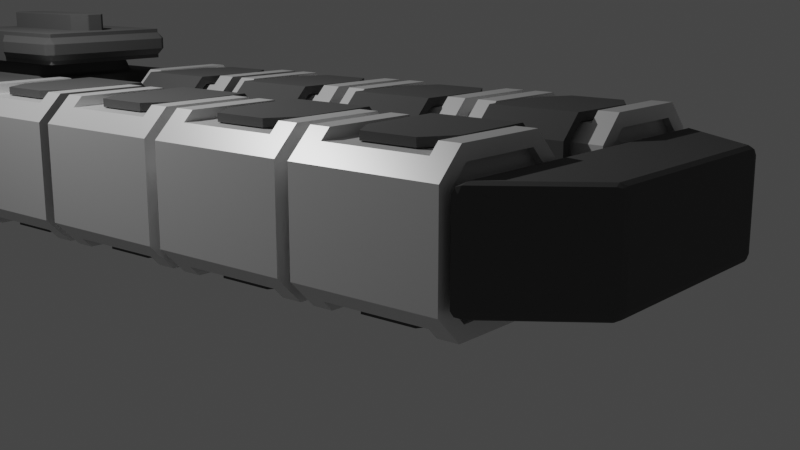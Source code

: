 # Source: freighter01.blend  (saved by Blender 2.90.8; exported with 4.5.12 LTS)
import bpy
from mathutils import Matrix  # noqa: F401  (used for matrix-valued properties, if any)

bpy.ops.wm.read_factory_settings(use_empty=True)
scene = bpy.context.scene
scene.name = 'Scene'

# ---- collections
col_collection = bpy.data.collections.new('Collection'); scene.collection.children.link(col_collection)
col_collection_2 = bpy.data.collections.new('Collection 2'); scene.collection.children.link(col_collection_2)

# ---- materials (node trees are filled in below, after node groups)
mat_containermaterial = bpy.data.materials.new('ContainerMaterial')
mat_containermaterial.alpha_threshold = 0.0
mat_containermaterial.line_color = (0.0, 0.0, 0.0, 1.0)
mat_hullmaterial = bpy.data.materials.new('HullMaterial')

# ---- material node trees
mat_containermaterial.use_nodes = True; mat_containermaterial.node_tree.nodes.clear()
_N = mat_containermaterial.node_tree.nodes; _L = mat_containermaterial.node_tree.links
n0 = _N.new('ShaderNodeOutputMaterial'); n0.name = 'Material Output'; n0.location = (300, 300)
n1 = _N.new('ShaderNodeBsdfPrincipled'); n1.name = 'Principled BSDF'; n1.location = (10, 300)
n1.distribution = 'GGX'
n1.subsurface_method = 'BURLEY'
n1.inputs[1].default_value = 0.2909
n1.inputs[2].default_value = 0.4
n1.inputs[3].default_value = 1.45
n1.inputs[27].default_value = (0.0, 0.0, 0.0, 1.0)
n1.inputs[28].default_value = 1.0
_L.new(n1.outputs[0], n0.inputs[0])
n0.is_active_output = True
mat_hullmaterial.use_nodes = True; mat_hullmaterial.node_tree.nodes.clear()
_N = mat_hullmaterial.node_tree.nodes; _L = mat_hullmaterial.node_tree.links
n0 = _N.new('ShaderNodeBsdfPrincipled'); n0.name = 'Principled BSDF'; n0.location = (10, 300)
n0.distribution = 'GGX'
n0.subsurface_method = 'BURLEY'
n0.inputs[0].default_value = (0.09263, 0.09263, 0.09263, 1.0)
n0.inputs[2].default_value = 1.0
n0.inputs[3].default_value = 1.45
n0.inputs[13].default_value = 0.4636
n0.inputs[27].default_value = (0.0, 0.0, 0.0, 1.0)
n0.inputs[28].default_value = 1.0
n1 = _N.new('ShaderNodeOutputMaterial'); n1.name = 'Material Output'; n1.location = (300, 300)
_L.new(n0.outputs[0], n1.inputs[0])
n1.is_active_output = True

# ---- world
world_world = bpy.data.worlds.new('World'); scene.world = world_world
world_world.use_nodes = True; world_world.node_tree.nodes.clear()
_N = world_world.node_tree.nodes; _L = world_world.node_tree.links
n0 = _N.new('ShaderNodeOutputWorld'); n0.name = 'World Output'; n0.location = (300, 300)
n1 = _N.new('ShaderNodeBackground'); n1.name = 'Background'; n1.location = (10, 300)
n1.inputs[0].default_value = (0.05088, 0.05088, 0.05088, 1.0)
_L.new(n1.outputs[0], n0.inputs[0])
n0.is_active_output = True
world_world.color = (0.05088, 0.05088, 0.05088)
world_world.use_sun_shadow = False
world_world.sun_shadow_jitter_overblur = 0.0

# ---- cameras
cam_camera = bpy.data.cameras.new('Camera')
cam_camera.clip_end = 100.0
cam_camera.ortho_scale = 7.314

# ---- lights
light_light = bpy.data.lights.new('Light', 'POINT')
light_light.transmission_factor = 0.0
light_light.energy = 1000.0
light_light.shadow_soft_size = 0.1
light_light.shadow_maximum_resolution = 0.006
light_light.use_absolute_resolution = True

# ---- meshes
me_cube = bpy.data.meshes.new('Cube')
me_cube.from_pydata([(0.5769, 1.0, 0.8131), (0.8131, 1.0, 0.5769), (0.8131, 1.0, -0.5769), (0.5769, 1.0, -0.8131), (0.8131, -1.0, 0.5769), (0.5769, -1.0, 0.8131), (0.5769, -1.0, -0.8131), (0.8131, -1.0, -0.5769), (-0.8131, 1.0, 0.5769), (-0.5769, 1.0, 0.8131), (-0.5769, 1.0, -0.8131), (-0.8131, 1.0, -0.5769), (-0.5769, -1.0, 0.8131), (-0.8131, -1.0, 0.5769), (-0.8131, -1.0, -0.5769), (-0.5769, -1.0, -0.8131), (-1.0, 1.0, -0.6543), (-0.6543, 1.0, -1.0), (-0.6543, -1.0, -1.0), (-1.0, -1.0, -0.6543), (1.0, 1.0, 0.6543), (0.6543, 1.0, 1.0), (0.6543, -1.0, 1.0), (1.0, -1.0, 0.6543), (-1.0, -1.0, 0.6543), (-0.6543, -1.0, 1.0), (-0.6543, 1.0, 1.0), (-1.0, 1.0, 0.6543), (1.0, -1.0, -0.6543), (0.6543, -1.0, -1.0), (0.6543, 1.0, -1.0), (1.0, 1.0, -0.6543), (-0.8131, 0.9, -0.5769), (-0.5769, 0.9, -0.8131), (-0.5769, -0.9, -0.8131), (-0.8131, -0.9, -0.5769), (0.8131, 0.9, 0.5769), (0.5769, 0.9, 0.8131), (0.5769, -0.9, 0.8131), (0.8131, -0.9, 0.5769), (-0.8131, -0.9, 0.5769), (-0.5769, -0.9, 0.8131), (-0.5769, 0.9, 0.8131), (-0.8131, 0.9, 0.5769), (0.8131, -0.9, -0.5769), (0.5769, -0.9, -0.8131), (0.5769, 0.9, -0.8131), (0.8131, 0.9, -0.5769)], [], [(17, 30, 29, 18), (19, 24, 27, 16), (0, 1, 36, 37), (21, 26, 25, 22), (31, 20, 23, 28), (17, 18, 19, 16), (21, 22, 23, 20), (25, 26, 27, 24), (29, 30, 31, 28), (11, 8, 43, 32), (11, 10, 17, 16), (15, 14, 19, 18), (1, 0, 21, 20), (5, 4, 23, 22), (13, 12, 25, 24), (9, 8, 27, 26), (7, 6, 29, 28), (3, 2, 31, 30), (10, 3, 30, 17), (8, 11, 16, 27), (0, 9, 26, 21), (2, 1, 20, 31), (4, 7, 28, 23), (12, 5, 22, 25), (6, 15, 18, 29), (14, 13, 24, 19), (45, 44, 39, 38, 41, 40, 35, 34), (33, 32, 43, 42, 37, 36, 47, 46), (9, 0, 37, 42), (4, 5, 38, 39), (1, 2, 47, 36), (12, 13, 40, 41), (7, 4, 39, 44), (8, 9, 42, 43), (5, 12, 41, 38), (6, 7, 44, 45), (15, 6, 45, 34), (2, 3, 46, 47), (10, 11, 32, 33), (13, 14, 35, 40), (3, 10, 33, 46), (14, 15, 34, 35)])
_uv = me_cube.uv_layers.new(name='UVMap')
_uv.uv.foreach_set('vector', [0.4182, 0.75, 0.5818, 0.75, 0.5818, 1.0, 0.4182, 1.0, 0.4182, 0.5, 0.5818, 0.5, 0.5818, 0.75, 0.4182, 0.75, 0.8516, 0.6971, 0.8221, 0.7266, 0.8221, 0.7266, 0.8516, 0.6971, 0.4182, 0.0, 0.5818, 0.0, 0.5818, 0.25, 0.4182, 0.25, 0.1682, 0.5, 0.3318, 0.5, 0.3318, 0.75, 0.1682, 0.75, 0.4182, 0.75, 0.4182, 1.0, 0.375, 1.0, 0.375, 0.75, 0.4182, 0.0, 0.4182, 0.25, 0.375, 0.25, 0.375, 0.0, 0.5818, 0.25, 0.5818, 0.0, 0.625, 0.0, 0.625, 0.25, 0.5818, 1.0, 0.5818, 0.75, 0.625, 0.75, 0.625, 1.0, 0.6779, 0.5234, 0.8221, 0.5234, 0.8221, 0.5234, 0.6779, 0.5234, 0.6779, 0.5234, 0.6484, 0.5529, 0.625, 0.5432, 0.6682, 0.5, 0.3984, 0.4471, 0.4279, 0.4766, 0.4182, 0.5, 0.375, 0.4568, 0.8221, 0.7266, 0.8516, 0.6971, 0.875, 0.7068, 0.8318, 0.75, 0.6016, 0.3029, 0.5721, 0.2734, 0.5818, 0.25, 0.625, 0.2932, 0.5721, 0.4766, 0.6016, 0.4471, 0.625, 0.4568, 0.5818, 0.5, 0.8516, 0.5529, 0.8221, 0.5234, 0.8318, 0.5, 0.875, 0.5432, 0.4279, 0.2734, 0.3984, 0.3029, 0.375, 0.2932, 0.4182, 0.25, 0.6484, 0.6971, 0.6779, 0.7266, 0.6682, 0.75, 0.625, 0.7068, 0.6484, 0.5529, 0.6484, 0.6971, 0.625, 0.7068, 0.625, 0.5432, 0.8221, 0.5234, 0.6779, 0.5234, 0.6682, 0.5, 0.8318, 0.5, 0.8516, 0.6971, 0.8516, 0.5529, 0.875, 0.5432, 0.875, 0.7068, 0.6779, 0.7266, 0.8221, 0.7266, 0.8318, 0.75, 0.6682, 0.75, 0.5721, 0.2734, 0.4279, 0.2734, 0.4182, 0.25, 0.5818, 0.25, 0.6016, 0.4471, 0.6016, 0.3029, 0.625, 0.2932, 0.625, 0.4568, 0.3984, 0.3029, 0.3984, 0.4471, 0.375, 0.4568, 0.375, 0.2932, 0.4279, 0.4766, 0.5721, 0.4766, 0.5818, 0.5, 0.4182, 0.5, 0.3984, 0.3029, 0.4279, 0.2734, 0.5721, 0.2734, 0.6016, 0.3029, 0.6016, 0.4471, 0.5721, 0.4766, 0.4279, 0.4766, 0.3984, 0.4471, 0.6484, 0.5529, 0.6779, 0.5234, 0.8221, 0.5234, 0.8516, 0.5529, 0.8516, 0.6971, 0.8221, 0.7266, 0.6779, 0.7266, 0.6484, 0.6971, 0.8516, 0.5529, 0.8516, 0.6971, 0.8516, 0.6971, 0.8516, 0.5529, 0.5721, 0.2734, 0.6016, 0.3029, 0.6016, 0.3029, 0.5721, 0.2734, 0.8221, 0.7266, 0.6779, 0.7266, 0.6779, 0.7266, 0.8221, 0.7266, 0.6016, 0.4471, 0.5721, 0.4766, 0.5721, 0.4766, 0.6016, 0.4471, 0.4279, 0.2734, 0.5721, 0.2734, 0.5721, 0.2734, 0.4279, 0.2734, 0.8221, 0.5234, 0.8516, 0.5529, 0.8516, 0.5529, 0.8221, 0.5234, 0.6016, 0.3029, 0.6016, 0.4471, 0.6016, 0.4471, 0.6016, 0.3029, 0.3984, 0.3029, 0.4279, 0.2734, 0.4279, 0.2734, 0.3984, 0.3029, 0.3984, 0.4471, 0.3984, 0.3029, 0.3984, 0.3029, 0.3984, 0.4471, 0.6779, 0.7266, 0.6484, 0.6971, 0.6484, 0.6971, 0.6779, 0.7266, 0.6484, 0.5529, 0.6779, 0.5234, 0.6779, 0.5234, 0.6484, 0.5529, 0.5721, 0.4766, 0.4279, 0.4766, 0.4279, 0.4766, 0.5721, 0.4766, 0.6484, 0.6971, 0.6484, 0.5529, 0.6484, 0.5529, 0.6484, 0.6971, 0.4279, 0.4766, 0.3984, 0.4471, 0.3984, 0.4471, 0.4279, 0.4766])
me_cube.materials.append(mat_containermaterial)
me_cube.use_remesh_preserve_volume = False
me_cube.use_remesh_preserve_attributes = False
me_cube.use_mirror_vertex_groups = False
me_cube.update()
me_cube_003 = bpy.data.meshes.new('Cube.003')
me_cube_003.from_pydata([(1.0, -0.3782, -0.9883), (0.6042, -0.626, -0.9883), (0.6042, -0.626, 0.9883), (1.0, -0.3782, 0.9883), (0.6042, 0.626, -0.9883), (1.0, 0.3782, -0.9883), (1.0, 0.3782, 0.9883), (0.6042, 0.626, 0.9883), (-0.8071, -0.626, -0.6964), (-0.5035, -0.626, -0.9975), (-0.5035, -0.626, 0.9975), (-0.8071, -0.626, 0.6964), (-0.5035, 0.626, -0.9975), (-0.8071, 0.626, -0.6964), (-0.8071, 0.626, 0.6964), (-0.5035, 0.626, 0.9975)], [], [(1, 2, 10, 11, 8, 9), (6, 7, 15, 10, 2, 3), (12, 13, 14, 15, 7, 4), (5, 6, 3, 0), (6, 5, 4, 7), (2, 1, 0, 3), (8, 11, 14, 13), (12, 9, 8, 13), (10, 15, 14, 11), (12, 4, 5, 0, 1, 9)])
_uv = me_cube_003.uv_layers.new(name='UVMap')
_uv.uv.foreach_set('vector', [0.375, 0.7995, 0.625, 0.7995, 0.625, 0.9569, 0.587, 1.0, 0.413, 1.0, 0.375, 0.9569, 0.625, 0.5495, 0.6745, 0.5, 0.8319, 0.5, 0.8319, 0.75, 0.6745, 0.75, 0.625, 0.7005, 0.375, 0.2931, 0.413, 0.25, 0.587, 0.25, 0.625, 0.2931, 0.625, 0.4505, 0.375, 0.4505, 0.375, 0.5495, 0.625, 0.5495, 0.625, 0.7005, 0.375, 0.7005, 0.625, 0.5495, 0.375, 0.5495, 0.375, 0.4505, 0.625, 0.4505, 0.625, 0.7995, 0.375, 0.7995, 0.375, 0.7005, 0.625, 0.7005, 0.413, 0.0, 0.587, 0.0, 0.587, 0.25, 0.413, 0.25, 0.1681, 0.5, 0.1681, 0.75, 0.125, 0.75, 0.125, 0.5, 0.625, 0.0, 0.625, 0.25, 0.587, 0.25, 0.587, 0.0, 0.1681, 0.5, 0.3255, 0.5, 0.375, 0.5495, 0.375, 0.7005, 0.3255, 0.75, 0.1681, 0.75])
me_cube_003.materials.append(mat_hullmaterial)
me_cube_003.use_remesh_fix_poles = True
me_cube_003.use_remesh_preserve_attributes = False
me_cube_003.use_mirror_vertex_groups = False
me_cube_003.update()
me_cube_005 = bpy.data.meshes.new('Cube.005')
me_cube_005.from_pydata([(-2.481, -0.3211, -0.6057), (-2.481, -0.3211, 0.6057), (-1.499, 1.0, -0.6057), (-1.499, 1.0, 0.6057), (2.481, -0.3211, -0.6057), (2.481, -0.3211, 0.6057), (1.499, 1.0, -0.6057), (1.499, 1.0, 0.6057)], [], [(0, 1, 3, 2), (2, 3, 7, 6), (6, 7, 5, 4), (4, 5, 1, 0), (2, 6, 4, 0), (7, 3, 1, 5)])
_uv = me_cube_005.uv_layers.new(name='UVMap')
_uv.uv.foreach_set('vector', [0.375, 0.0, 0.625, 0.0, 0.625, 0.25, 0.375, 0.25, 0.375, 0.25, 0.625, 0.25, 0.625, 0.5, 0.375, 0.5, 0.375, 0.5, 0.625, 0.5, 0.625, 0.75, 0.375, 0.75, 0.375, 0.75, 0.625, 0.75, 0.625, 1.0, 0.375, 1.0, 0.125, 0.5, 0.375, 0.5, 0.375, 0.75, 0.125, 0.75, 0.625, 0.5, 0.875, 0.5, 0.875, 0.75, 0.625, 0.75])
me_cube_005.materials.append(mat_hullmaterial)
me_cube_005.use_remesh_fix_poles = True
me_cube_005.use_remesh_preserve_attributes = False
me_cube_005.use_mirror_vertex_groups = False
me_cube_005.update()
me_cube_006 = bpy.data.meshes.new('Cube.006')
me_cube_006.from_pydata([(-0.3548, -4.646, -0.3548), (-0.3548, -4.646, 0.3548), (-0.3548, 4.646, -0.3548), (-0.3548, 4.646, 0.3548), (0.3548, -4.646, -0.3548), (0.3548, -4.646, 0.3548), (0.3548, 4.646, -0.3548), (0.3548, 4.646, 0.3548)], [], [(0, 1, 3, 2), (2, 3, 7, 6), (6, 7, 5, 4), (4, 5, 1, 0), (2, 6, 4, 0), (7, 3, 1, 5)])
_uv = me_cube_006.uv_layers.new(name='UVMap')
_uv.uv.foreach_set('vector', [0.375, 0.0, 0.625, 0.0, 0.625, 0.25, 0.375, 0.25, 0.375, 0.25, 0.625, 0.25, 0.625, 0.5, 0.375, 0.5, 0.375, 0.5, 0.625, 0.5, 0.625, 0.75, 0.375, 0.75, 0.375, 0.75, 0.625, 0.75, 0.625, 1.0, 0.375, 1.0, 0.125, 0.5, 0.375, 0.5, 0.375, 0.75, 0.125, 0.75, 0.625, 0.5, 0.875, 0.5, 0.875, 0.75, 0.625, 0.75])
me_cube_006.materials.append(mat_hullmaterial)
me_cube_006.use_remesh_fix_poles = True
me_cube_006.use_remesh_preserve_attributes = False
me_cube_006.use_mirror_vertex_groups = False
me_cube_006.update()
me_cube_007 = bpy.data.meshes.new('Cube.007')
me_cube_007.from_pydata([(-1.0, -1.852, -1.0), (-0.6971, -1.549, 1.0), (-1.0, 1.0, -1.0), (-0.6971, 0.8917, 1.0), (1.0, -1.852, -1.0), (0.6971, -1.549, 1.0), (1.0, 1.0, -1.0), (0.6971, 0.8917, 1.0), (-0.6132, -2.687, -1.0), (-0.6132, -2.687, 1.0), (0.6132, -2.687, 1.0), (0.6132, -2.687, -1.0), (-1.0, -1.852, 1.0), (-1.0, 1.0, 1.0), (1.0, 1.0, 1.0), (1.0, -1.852, 1.0), (-0.3461, -1.303, 1.314), (-0.3461, 0.6464, 1.314), (0.3461, 0.6464, 1.314), (0.3461, -1.303, 1.314), (-0.6093, -1.407, 1.314), (-0.6093, 0.7501, 1.314), (0.6093, 0.7501, 1.314), (0.6093, -1.407, 1.314), (-0.317, -1.23, 1.653), (-0.317, 0.5726, 1.653), (0.317, 0.5726, 1.653), (0.317, -1.23, 1.653), (0.0, 1.0, -1.0), (0.0, 1.0, 1.0), (0.0, -1.852, -1.0), (0.0, -1.852, 1.0), (0.0, -2.687, -1.0), (0.0, -2.687, 1.0), (0.0, 0.8917, 1.0), (0.0, -1.549, 1.0), (0.0, 0.7501, 1.314), (0.0, -1.407, 1.314), (0.0, 0.6464, 1.314), (0.0, -1.303, 1.314), (0.0, 0.5726, 1.653), (0.0, -1.23, 1.653), (-0.08277, -2.504, -0.7385), (-0.08277, -2.504, 0.7385), (-0.5305, -2.504, 0.7385), (-0.5305, -2.504, -0.7385), (0.5305, -2.504, -0.7385), (0.5305, -2.504, 0.7385), (0.08277, -2.504, 0.7385), (0.08277, -2.504, -0.7385)], [], [(0, 12, 13, 2), (28, 29, 14, 6), (6, 14, 15, 4), (12, 0, 8, 9), (28, 6, 4, 30), (3, 1, 20, 21), (42, 43, 44, 45), (30, 4, 11, 32), (31, 12, 9, 33), (4, 15, 10, 11), (1, 3, 13, 12), (34, 7, 14, 29), (7, 5, 15, 14), (35, 1, 12, 31), (19, 18, 26, 27), (35, 5, 23, 37), (34, 3, 21, 36), (5, 7, 22, 23), (16, 17, 21, 20), (38, 18, 22, 36), (18, 19, 23, 22), (39, 16, 20, 37), (40, 25, 24, 41), (17, 16, 24, 25), (39, 19, 27, 41), (38, 17, 25, 40), (18, 38, 40, 26), (16, 39, 41, 24), (26, 40, 41, 27), (19, 39, 37, 23), (17, 38, 36, 21), (7, 34, 36, 22), (1, 35, 37, 20), (5, 35, 31, 15), (3, 34, 29, 13), (15, 31, 33, 10), (0, 30, 32, 8), (46, 47, 48, 49), (2, 28, 30, 0), (2, 13, 29, 28), (32, 33, 43, 42), (33, 9, 44, 43), (9, 8, 45, 44), (8, 32, 42, 45), (11, 10, 47, 46), (10, 33, 48, 47), (33, 32, 49, 48), (32, 11, 46, 49)])
_uv = me_cube_007.uv_layers.new(name='UVMap')
_uv.uv.foreach_set('vector', [0.375, 0.0, 0.625, 0.0, 0.625, 0.25, 0.375, 0.25, 0.375, 0.375, 0.625, 0.375, 0.625, 0.5, 0.375, 0.5, 0.375, 0.5, 0.625, 0.5, 0.625, 0.75, 0.375, 0.75, 0.625, 0.0, 0.375, 0.0, 0.375, 0.0, 0.625, 0.0, 0.25, 0.5, 0.375, 0.5, 0.375, 0.75, 0.25, 0.75, 0.8371, 0.5266, 0.8371, 0.7234, 0.8371, 0.7234, 0.8371, 0.5266, 0.3853, 0.8919, 0.6147, 0.8919, 0.6147, 0.9831, 0.3853, 0.9831, 0.25, 0.75, 0.375, 0.75, 0.375, 0.75, 0.25, 0.75, 0.75, 0.75, 0.875, 0.75, 0.875, 0.75, 0.75, 0.75, 0.375, 0.75, 0.625, 0.75, 0.625, 0.75, 0.375, 0.75, 0.8371, 0.7234, 0.8371, 0.5266, 0.875, 0.5, 0.875, 0.75, 0.75, 0.5266, 0.6629, 0.5266, 0.625, 0.5, 0.75, 0.5, 0.6629, 0.5266, 0.6629, 0.7234, 0.625, 0.75, 0.625, 0.5, 0.75, 0.7234, 0.8371, 0.7234, 0.875, 0.75, 0.75, 0.75, 0.6777, 0.713, 0.6777, 0.537, 0.6777, 0.537, 0.6777, 0.713, 0.75, 0.7234, 0.6629, 0.7234, 0.6629, 0.7234, 0.75, 0.7234, 0.75, 0.5266, 0.8371, 0.5266, 0.8371, 0.5266, 0.75, 0.5266, 0.6629, 0.7234, 0.6629, 0.5266, 0.6629, 0.5266, 0.6629, 0.7234, 0.8223, 0.713, 0.8223, 0.537, 0.8371, 0.5266, 0.8371, 0.7234, 0.75, 0.537, 0.6777, 0.537, 0.6629, 0.5266, 0.75, 0.5266, 0.6777, 0.537, 0.6777, 0.713, 0.6629, 0.7234, 0.6629, 0.5266, 0.75, 0.713, 0.8223, 0.713, 0.8371, 0.7234, 0.75, 0.7234, 0.75, 0.537, 0.8223, 0.537, 0.8223, 0.713, 0.75, 0.713, 0.8223, 0.537, 0.8223, 0.713, 0.8223, 0.713, 0.8223, 0.537, 0.75, 0.713, 0.6777, 0.713, 0.6777, 0.713, 0.75, 0.713, 0.75, 0.537, 0.8223, 0.537, 0.8223, 0.537, 0.75, 0.537, 0.6777, 0.537, 0.75, 0.537, 0.75, 0.537, 0.6777, 0.537, 0.8223, 0.713, 0.75, 0.713, 0.75, 0.713, 0.8223, 0.713, 0.6777, 0.537, 0.75, 0.537, 0.75, 0.713, 0.6777, 0.713, 0.6777, 0.713, 0.75, 0.713, 0.75, 0.7234, 0.6629, 0.7234, 0.8223, 0.537, 0.75, 0.537, 0.75, 0.5266, 0.8371, 0.5266, 0.6629, 0.5266, 0.75, 0.5266, 0.75, 0.5266, 0.6629, 0.5266, 0.8371, 0.7234, 0.75, 0.7234, 0.75, 0.7234, 0.8371, 0.7234, 0.6629, 0.7234, 0.75, 0.7234, 0.75, 0.75, 0.625, 0.75, 0.8371, 0.5266, 0.75, 0.5266, 0.75, 0.5, 0.875, 0.5, 0.625, 0.75, 0.75, 0.75, 0.75, 0.75, 0.625, 0.75, 0.125, 0.75, 0.25, 0.75, 0.25, 0.75, 0.125, 0.75, 0.3853, 0.7669, 0.6147, 0.7669, 0.6147, 0.8581, 0.3853, 0.8581, 0.125, 0.5, 0.25, 0.5, 0.25, 0.75, 0.125, 0.75, 0.375, 0.25, 0.625, 0.25, 0.625, 0.375, 0.375, 0.375, 0.375, 0.875, 0.625, 0.875, 0.6147, 0.8919, 0.3853, 0.8919, 0.625, 0.875, 0.625, 1.0, 0.6147, 0.9831, 0.6147, 0.8919, 0.625, 1.0, 0.375, 1.0, 0.3853, 0.9831, 0.6147, 0.9831, 0.375, 1.0, 0.375, 0.875, 0.3853, 0.8919, 0.3853, 0.9831, 0.375, 0.75, 0.625, 0.75, 0.6147, 0.7669, 0.3853, 0.7669, 0.625, 0.75, 0.625, 0.875, 0.6147, 0.8581, 0.6147, 0.7669, 0.625, 0.875, 0.375, 0.875, 0.3853, 0.8581, 0.6147, 0.8581, 0.375, 0.875, 0.375, 0.75, 0.3853, 0.7669, 0.3853, 0.8581])
me_cube_007.materials.append(mat_hullmaterial)
me_cube_007.use_remesh_fix_poles = True
me_cube_007.use_remesh_preserve_attributes = False
me_cube_007.use_mirror_vertex_groups = False
me_cube_007.update()
me_cube_008 = bpy.data.meshes.new('Cube.008')
me_cube_008.from_pydata([(-1.0, 1.0, -1.0), (1.0, 1.0, -1.0), (-1.0, 0.0, -1.0), (-0.2934, 0.0, 1.0), (1.0, 0.0, -1.0), (0.2934, 0.0, 1.0), (-1.0, 1.0, 0.7385), (-1.0, 1.0, -0.7385), (1.0, 1.0, 0.7385), (1.0, 1.0, -0.7385), (1.0, 0.0, 0.7385), (1.0, 0.0, -0.7385), (-1.0, 0.0, 0.7385), (-1.0, 0.0, -0.7385), (1.1, 1.0, 0.3496), (1.1, 1.0, -0.3496), (1.1, 0.08696, 0.3496), (1.1, 0.08696, -0.3496), (-1.1, 1.0, 0.3496), (-1.1, 1.0, -0.3496), (-1.1, 0.08696, 0.3496), (-1.1, 0.08696, -0.3496), (-1.0, 1.08, 0.3496), (-1.0, 1.08, -0.3496), (1.0, 1.08, 0.3496), (1.0, 1.08, -0.3496), (-1.0, 0.0, 1.0), (-1.0, 1.0, 1.0), (1.0, 1.0, 1.0), (1.0, 0.0, 1.0), (-0.2934, 0.0, 2.073), (0.2934, 0.0, 2.073), (-0.8346, -1.0, -1.0), (-1.0, -0.8346, -1.0), (1.0, -0.8346, -1.0), (0.8346, -1.0, -1.0), (-0.8346, -1.0, -0.7385), (-1.0, -0.8346, -0.7385), (-1.0, -0.8346, 0.7385), (-0.8346, -1.0, 0.7385), (0.8346, -1.0, 0.7385), (1.0, -0.8346, 0.7385), (1.0, -0.8346, -0.7385), (0.8346, -1.0, -0.7385), (0.8346, -1.0, 1.0), (1.0, -0.8346, 1.0), (0.8418, -0.9519, 1.0), (-1.0, -0.8346, 1.0), (-0.8346, -1.0, 1.0), (-0.8418, -0.9519, 1.0), (-0.1255, -0.7851, 1.0), (-0.2934, -0.6172, 1.0), (-0.4539, -0.8339, 1.0), (-0.2934, 0.6172, 1.0), (-0.1255, 0.7851, 1.0), (-0.4539, 0.8339, 1.0), (0.2934, -0.6172, 1.0), (0.1255, -0.7851, 1.0), (0.4539, -0.8339, 1.0), (0.1255, 0.7851, 1.0), (0.2934, 0.6172, 1.0), (0.4539, 0.8339, 1.0), (-0.1255, 0.7851, 2.073), (-0.2934, 0.6172, 2.073), (0.2934, 0.6172, 2.073), (0.1255, 0.7851, 2.073), (0.1255, -0.7851, 2.073), (0.2934, -0.6172, 2.073), (-0.2934, -0.6172, 2.073), (-0.1255, -0.7851, 2.073)], [], [(12, 26, 27, 6), (6, 27, 28, 8), (11, 10, 41, 42), (10, 29, 45, 41), (35, 43, 36, 32), (52, 51, 3, 26, 47, 49), (61, 60, 5, 29, 28), (0, 1, 4, 2), (8, 28, 29, 10), (40, 44, 48, 39), (2, 4, 34, 35, 32, 33), (38, 47, 26, 12), (1, 9, 11, 4), (10, 11, 17, 16), (4, 11, 42, 34), (37, 38, 12, 13), (43, 40, 39, 36), (5, 60, 64, 31), (0, 7, 9, 1), (2, 13, 7, 0), (9, 7, 23, 25), (15, 14, 16, 17), (6, 22, 18), (11, 9, 15, 17), (8, 10, 16, 14), (21, 20, 18, 19), (12, 6, 18, 20), (13, 12, 20, 21), (7, 13, 21, 19), (23, 22, 24, 25), (15, 25, 24, 14), (19, 18, 22, 23), (6, 8, 24, 22), (9, 25, 15), (19, 23, 7), (14, 24, 8), (59, 54, 62, 65), (3, 53, 55, 27, 26), (50, 57, 66, 69), (3, 51, 68, 30), (64, 65, 62, 63, 30, 31), (31, 30, 68, 69, 66, 67), (56, 5, 31, 67), (53, 3, 30, 63), (5, 56, 58, 46, 45, 29), (55, 54, 59, 61, 28, 27), (44, 45, 46), (47, 48, 49), (39, 48, 47, 38), (43, 35, 34, 42), (32, 36, 37, 33), (36, 39, 38, 37), (44, 40, 41, 45), (40, 43, 42, 41), (33, 37, 13, 2), (50, 51, 52), (53, 54, 55), (56, 57, 58), (59, 60, 61), (59, 65, 64, 60), (56, 67, 66, 57), (68, 51, 50, 69), (53, 63, 62, 54), (58, 57, 50, 52, 49, 48, 44, 46)])
_uv = me_cube_008.uv_layers.new(name='UVMap')
_uv.uv.foreach_set('vector', [0.5417, 0.125, 0.625, 0.125, 0.625, 0.25, 0.5417, 0.25, 0.5417, 0.25, 0.625, 0.25, 0.625, 0.5, 0.5417, 0.5, 0.4583, 0.625, 0.5417, 0.625, 0.5417, 0.7293, 0.4583, 0.7293, 0.5417, 0.625, 0.625, 0.625, 0.625, 0.7293, 0.5417, 0.7293, 0.375, 0.7707, 0.4583, 0.7707, 0.4583, 0.9793, 0.375, 0.9793, 0.8542, 0.7292, 0.8481, 0.7022, 0.8481, 0.625, 0.875, 0.625, 0.875, 0.7293, 0.869, 0.744, 0.6458, 0.5208, 0.6519, 0.5478, 0.6519, 0.625, 0.625, 0.625, 0.625, 0.5, 0.125, 0.5, 0.375, 0.5, 0.375, 0.625, 0.125, 0.625, 0.5417, 0.5, 0.625, 0.5, 0.625, 0.625, 0.5417, 0.625, 0.5417, 0.7707, 0.625, 0.7707, 0.625, 0.9793, 0.5417, 0.9793, 0.125, 0.625, 0.375, 0.625, 0.375, 0.7293, 0.3543, 0.75, 0.1457, 0.75, 0.125, 0.7293, 0.5417, 0.02067, 0.625, 0.02067, 0.625, 0.125, 0.5417, 0.125, 0.375, 0.5, 0.4583, 0.5, 0.4583, 0.625, 0.375, 0.625, 0.5417, 0.625, 0.4583, 0.625, 0.4583, 0.625, 0.5417, 0.625, 0.375, 0.625, 0.4583, 0.625, 0.4583, 0.7293, 0.375, 0.7293, 0.4583, 0.02067, 0.5417, 0.02067, 0.5417, 0.125, 0.4583, 0.125, 0.4583, 0.7707, 0.5417, 0.7707, 0.5417, 0.9793, 0.4583, 0.9793, 0.6519, 0.625, 0.6519, 0.5478, 0.6519, 0.5478, 0.6519, 0.625, 0.375, 0.25, 0.4583, 0.25, 0.4583, 0.5, 0.375, 0.5, 0.375, 0.125, 0.4583, 0.125, 0.4583, 0.25, 0.375, 0.25, 0.4583, 0.5, 0.4583, 0.25, 0.4583, 0.25, 0.4583, 0.5, 0.4583, 0.5, 0.5417, 0.5, 0.5417, 0.625, 0.4583, 0.625, 0.5417, 0.25, 0.5417, 0.25, 0.5417, 0.25, 0.4583, 0.625, 0.4583, 0.5, 0.4583, 0.5, 0.4583, 0.625, 0.5417, 0.5, 0.5417, 0.625, 0.5417, 0.625, 0.5417, 0.5, 0.4583, 0.125, 0.5417, 0.125, 0.5417, 0.25, 0.4583, 0.25, 0.5417, 0.125, 0.5417, 0.25, 0.5417, 0.25, 0.5417, 0.125, 0.4583, 0.125, 0.5417, 0.125, 0.5417, 0.125, 0.4583, 0.125, 0.4583, 0.25, 0.4583, 0.125, 0.4583, 0.125, 0.4583, 0.25, 0.4583, 0.25, 0.5417, 0.25, 0.5417, 0.5, 0.4583, 0.5, 0.4583, 0.5, 0.4583, 0.5, 0.5417, 0.5, 0.5417, 0.5, 0.4583, 0.25, 0.5417, 0.25, 0.5417, 0.25, 0.4583, 0.25, 0.5417, 0.25, 0.5417, 0.5, 0.5417, 0.5, 0.5417, 0.25, 0.4583, 0.5, 0.4583, 0.5, 0.4583, 0.5, 0.4583, 0.25, 0.4583, 0.25, 0.4583, 0.25, 0.5417, 0.5, 0.5417, 0.5, 0.5417, 0.5, 0.708, 0.5269, 0.792, 0.5269, 0.792, 0.5269, 0.708, 0.5269, 0.8481, 0.625, 0.8481, 0.5478, 0.8542, 0.5208, 0.875, 0.5, 0.875, 0.625, 0.792, 0.7231, 0.708, 0.7231, 0.708, 0.7231, 0.792, 0.7231, 0.8481, 0.625, 0.8481, 0.7022, 0.8481, 0.7022, 0.8481, 0.625, 0.6519, 0.5478, 0.708, 0.5269, 0.792, 0.5269, 0.8481, 0.5478, 0.8481, 0.625, 0.6519, 0.625, 0.6519, 0.625, 0.8481, 0.625, 0.8481, 0.7022, 0.792, 0.7231, 0.708, 0.7231, 0.6519, 0.7022, 0.6519, 0.7022, 0.6519, 0.625, 0.6519, 0.625, 0.6519, 0.7022, 0.8481, 0.5478, 0.8481, 0.625, 0.8481, 0.625, 0.8481, 0.5478, 0.6519, 0.625, 0.6519, 0.7022, 0.6458, 0.7292, 0.631, 0.744, 0.625, 0.7293, 0.625, 0.625, 0.8542, 0.5208, 0.792, 0.5269, 0.708, 0.5269, 0.6458, 0.5208, 0.625, 0.5, 0.875, 0.5, 0.6457, 0.75, 0.6268, 0.7482, 0.631, 0.744, 0.875, 0.7293, 0.8692, 0.7442, 0.869, 0.744, 0.5417, 0.0, 0.625, 0.0, 0.625, 0.02067, 0.5417, 0.02067, 0.4583, 0.7707, 0.375, 0.7707, 0.375, 0.7293, 0.4583, 0.7293, 0.375, 0.0, 0.4583, 0.0, 0.4583, 0.02067, 0.375, 0.02067, 0.4583, 0.0, 0.5417, 0.0, 0.5417, 0.02067, 0.4583, 0.02067, 0.625, 0.7707, 0.5417, 0.7707, 0.5417, 0.7293, 0.625, 0.7293, 0.5417, 0.7707, 0.4583, 0.7707, 0.4583, 0.7293, 0.5417, 0.7293, 0.375, 0.02067, 0.4583, 0.02067, 0.4583, 0.125, 0.375, 0.125, 0.792, 0.7231, 0.8481, 0.7231, 0.8542, 0.7292, 0.8481, 0.5478, 0.8481, 0.5269, 0.8542, 0.5208, 0.6519, 0.7022, 0.6519, 0.7231, 0.6458, 0.7292, 0.708, 0.5269, 0.6519, 0.5269, 0.6458, 0.5208, 0.708, 0.5269, 0.708, 0.5269, 0.6519, 0.5478, 0.6519, 0.5478, 0.6519, 0.7022, 0.6519, 0.7022, 0.708, 0.7231, 0.708, 0.7231, 0.8481, 0.7022, 0.8481, 0.7022, 0.792, 0.7231, 0.792, 0.7231, 0.8481, 0.5478, 0.8481, 0.5478, 0.792, 0.5269, 0.792, 0.5269, 0.6458, 0.7292, 0.708, 0.7231, 0.792, 0.7231, 0.8542, 0.7292, 0.869, 0.744, 0.8543, 0.75, 0.6457, 0.75, 0.631, 0.744])
me_cube_008.materials.append(mat_hullmaterial)
me_cube_008.use_remesh_fix_poles = True
me_cube_008.use_remesh_preserve_attributes = False
me_cube_008.use_mirror_vertex_groups = False
me_cube_008.update()
me_cube_001 = bpy.data.meshes.new('Cube.001')
me_cube_001.from_pydata([(-1.0, -1.0, -1.0), (-1.0, -1.0, 1.0), (-1.0, 1.0, -1.0), (-1.0, 1.0, 1.0), (1.0, -1.0, -1.0), (1.0, -1.0, 1.0), (1.0, 1.0, -1.0), (1.0, 1.0, 1.0)], [], [(0, 1, 3, 2), (2, 3, 7, 6), (6, 7, 5, 4), (4, 5, 1, 0), (2, 6, 4, 0), (7, 3, 1, 5)])
_uv = me_cube_001.uv_layers.new(name='UVMap')
_uv.uv.foreach_set('vector', [0.375, 0.0, 0.625, 0.0, 0.625, 0.25, 0.375, 0.25, 0.375, 0.25, 0.625, 0.25, 0.625, 0.5, 0.375, 0.5, 0.375, 0.5, 0.625, 0.5, 0.625, 0.75, 0.375, 0.75, 0.375, 0.75, 0.625, 0.75, 0.625, 1.0, 0.375, 1.0, 0.125, 0.5, 0.375, 0.5, 0.375, 0.75, 0.125, 0.75, 0.625, 0.5, 0.875, 0.5, 0.875, 0.75, 0.625, 0.75])
me_cube_001.use_remesh_preserve_volume = False
me_cube_001.use_remesh_preserve_attributes = False
me_cube_001.use_mirror_vertex_groups = False
me_cube_001.update()
me_cube_002 = bpy.data.meshes.new('Cube.002')
me_cube_002.from_pydata([(-1.0, -1.0, -1.0), (-1.0, -1.0, 1.0), (-1.0, 1.0, -1.0), (-1.0, 1.0, 1.0), (1.0, -1.0, -1.0), (1.0, -1.0, 1.0), (1.0, 1.0, -1.0), (1.0, 1.0, 1.0)], [], [(0, 1, 3, 2), (2, 3, 7, 6), (6, 7, 5, 4), (4, 5, 1, 0), (2, 6, 4, 0), (7, 3, 1, 5)])
_uv = me_cube_002.uv_layers.new(name='UVMap')
_uv.uv.foreach_set('vector', [0.375, 0.0, 0.625, 0.0, 0.625, 0.25, 0.375, 0.25, 0.375, 0.25, 0.625, 0.25, 0.625, 0.5, 0.375, 0.5, 0.375, 0.5, 0.625, 0.5, 0.625, 0.75, 0.375, 0.75, 0.375, 0.75, 0.625, 0.75, 0.625, 1.0, 0.375, 1.0, 0.125, 0.5, 0.375, 0.5, 0.375, 0.75, 0.125, 0.75, 0.625, 0.5, 0.875, 0.5, 0.875, 0.75, 0.625, 0.75])
me_cube_002.use_remesh_preserve_volume = False
me_cube_002.use_remesh_preserve_attributes = False
me_cube_002.use_mirror_vertex_groups = False
me_cube_002.update()
me_cube_004 = bpy.data.meshes.new('Cube.004')
me_cube_004.from_pydata([(1.0, -1.0, -1.0), (1.0, -1.0, 1.0), (1.0, 1.0, -1.0), (1.0, 1.0, 1.0), (-1.0, -1.0, -0.7836), (-0.7836, -1.0, -1.0), (-0.7836, -1.0, 1.0), (-1.0, -1.0, 0.7836), (-0.7836, 1.0, -1.0), (-1.0, 1.0, -0.7836), (-1.0, 1.0, 0.7836), (-0.7836, 1.0, 1.0)], [], [(0, 1, 6, 7, 4, 5), (2, 3, 1, 0), (3, 11, 6, 1), (4, 7, 10, 9), (8, 9, 10, 11, 3, 2), (8, 5, 4, 9), (6, 11, 10, 7), (8, 2, 0, 5)])
_uv = me_cube_004.uv_layers.new(name='UVMap')
_uv.uv.foreach_set('vector', [0.375, 0.75, 0.625, 0.75, 0.625, 0.973, 0.598, 1.0, 0.402, 1.0, 0.375, 0.973, 0.375, 0.5, 0.625, 0.5, 0.625, 0.75, 0.375, 0.75, 0.625, 0.5, 0.848, 0.5, 0.848, 0.75, 0.625, 0.75, 0.402, 0.0, 0.598, 0.0, 0.598, 0.25, 0.402, 0.25, 0.375, 0.277, 0.402, 0.25, 0.598, 0.25, 0.625, 0.277, 0.625, 0.5, 0.375, 0.5, 0.152, 0.5, 0.152, 0.75, 0.125, 0.75, 0.125, 0.5, 0.625, 0.0, 0.625, 0.25, 0.598, 0.25, 0.598, 0.0, 0.152, 0.5, 0.375, 0.5, 0.375, 0.75, 0.152, 0.75])
me_cube_004.use_remesh_fix_poles = True
me_cube_004.use_remesh_preserve_attributes = False
me_cube_004.use_mirror_vertex_groups = False
me_cube_004.update()
me_plane = bpy.data.meshes.new('Plane')
me_plane.from_pydata([(-1.0, -1.0, 0.0), (1.0, -1.0, 0.0), (-1.0, 1.0, 0.0), (1.0, 1.0, 0.0)], [], [(0, 1, 3, 2)])
_uv = me_plane.uv_layers.new(name='UVMap')
_uv.uv.foreach_set('vector', [0.0, 0.0, 1.0, 0.0, 1.0, 1.0, 0.0, 1.0])
me_plane.use_remesh_fix_poles = True
me_plane.use_remesh_preserve_attributes = False
me_plane.use_mirror_vertex_groups = False
me_plane.update()

# ---- objects
ob_container = bpy.data.objects.new('Container', me_cube)
ob_light = bpy.data.objects.new('Light', light_light)
ob_camera = bpy.data.objects.new('Camera', cam_camera)
ob_clamp = bpy.data.objects.new('Clamp', me_cube_003)
ob_bow = bpy.data.objects.new('Bow', me_cube_005)
ob_cube = bpy.data.objects.new('Cube', me_cube_006)
ob_cube_003 = bpy.data.objects.new('Cube.003', me_cube_007)
ob_cube_005 = bpy.data.objects.new('Cube.005', me_cube_008)
ob_cube_001 = bpy.data.objects.new('Cube.001', me_cube_001)
ob_cube_002 = bpy.data.objects.new('Cube.002', me_cube_002)
ob_cube_004 = bpy.data.objects.new('Cube.004', me_cube_004)
ob_plane = bpy.data.objects.new('Plane', me_plane)

# ---- transforms, parenting, visibility, modifiers, constraints
ob_container.location = (1.5, -2.0, 0.0)
ob_container.lock_rotations_4d = False
ob_container.empty_display_type = 'ARROWS'
ob_container.lineart.crease_threshold = 0.0
_m = ob_container.modifiers.new('Boolean.001', 'BOOLEAN')
_m.object = ob_cube_002
_m.solver = 'FAST'
_m = ob_container.modifiers.new('Boolean', 'BOOLEAN')
_m.object = ob_cube_001
_m.solver = 'FAST'
_m = ob_container.modifiers.new('Array', 'ARRAY')
_m.count = 4
_m.use_constant_offset = True
_m.constant_offset_displace = (0.0, 2.2, 0.0)
_m.use_relative_offset = False
_m.relative_offset_displace = (0.0, 2.0, 0.0)
_m = ob_container.modifiers.new('Mirror', 'MIRROR')
_m.mirror_object = ob_plane
ob_light.location = (4.076, -0.9945, 5.904)
ob_light.rotation_euler = (0.6503, 0.05522, 1.866)
ob_light.lock_rotations_4d = False
ob_light.empty_display_type = 'ARROWS'
ob_light.color = (0.0, 0.0, 0.0, 0.0)
ob_light.lineart.crease_threshold = 0.0
ob_camera.location = (10.48, 11.84, 2.616)
ob_camera.rotation_euler = (1.343, -0.0, 2.27)
ob_camera.lock_rotations_4d = False
ob_camera.empty_display_type = 'ARROWS'
ob_camera.color = (0.0, 0.0, 0.0, 0.0)
ob_camera.display_type = 'WIRE'
ob_camera.lineart.crease_threshold = 0.0
ob_clamp.location = (1.071, -2.0, 0.0)
ob_clamp.lineart.crease_threshold = 0.0
_m = ob_clamp.modifiers.new('Boolean', 'BOOLEAN')
_m.object = ob_cube_004
_m.solver = 'FAST'
_m = ob_clamp.modifiers.new('Array', 'ARRAY')
_m.count = 4
_m.use_constant_offset = True
_m.constant_offset_displace = (0.0, 2.2, 0.0)
_m.use_relative_offset = False
_m.relative_offset_displace = (0.0, 3.0, 0.0)
_m = ob_clamp.modifiers.new('Mirror', 'MIRROR')
_m.use_mirror_merge = False
_m.mirror_object = ob_plane
ob_bow.location = (0.0, 6.0, 0.0)
ob_bow.scale = (1.0, 1.0, 1.124)
ob_bow.lineart.crease_threshold = 0.0
_m = ob_bow.modifiers.new('Bevel', 'BEVEL')
_m.segments = 2
_m.limit_method = 'NONE'
ob_cube.location = (0.0, 1.252, 0.0)
ob_cube.lineart.crease_threshold = 0.0
ob_cube_003.location = (0.0, -4.133, 4.464e-08)
ob_cube_003.scale = (2.476, 1.0, 0.7286)
ob_cube_003.lineart.crease_threshold = 0.0
_m = ob_cube_003.modifiers.new('Bevel', 'BEVEL')
_m.segments = 3
_m.limit_method = 'NONE'
ob_cube_005.location = (0.0, -4.218, 1.416)
ob_cube_005.scale = (1.0, 1.258, 0.2324)
ob_cube_005.lineart.crease_threshold = 0.0
_m = ob_cube_005.modifiers.new('Bevel', 'BEVEL')
_m.segments = 3
_m.limit_method = 'NONE'
ob_cube_001.location = (1.5, -2.0, -1.143)
ob_cube_001.scale = (1.236, 0.7201, 0.2768)
ob_cube_001.lineart.crease_threshold = 0.0
ob_cube_002.location = (1.5, -2.0, 1.143)
ob_cube_002.scale = (1.236, 0.7201, 0.2768)
ob_cube_002.lineart.crease_threshold = 0.0
ob_cube_004.location = (1.417, -2.0, 0.0)
ob_cube_004.scale = (1.0, 1.231, 0.8813)
ob_cube_004.lineart.crease_threshold = 0.0
ob_plane.location = (0.0, 0.0, 0.0)
ob_plane.lineart.crease_threshold = 0.0

# ---- collection membership
col_collection.objects.link(ob_container)
col_collection.objects.link(ob_light)
col_collection.objects.link(ob_camera)
col_collection.objects.link(ob_clamp)
col_collection.objects.link(ob_bow)
col_collection.objects.link(ob_cube)
col_collection.objects.link(ob_cube_003)
col_collection.objects.link(ob_cube_005)
col_collection_2.objects.link(ob_cube_001)
col_collection_2.objects.link(ob_cube_002)
col_collection_2.objects.link(ob_cube_004)
col_collection_2.objects.link(ob_plane)
def _layer_coll(name, lc=None):
    lc = lc or bpy.context.view_layer.layer_collection
    for c in lc.children:
        if c.name == name: return c
        r = _layer_coll(name, c)
        if r: return r
_layer_coll('Collection 2').exclude = True

# ---- scene / render settings (as saved in the file)
scene.camera = ob_camera
scene.frame_start = 1; scene.frame_end = 250; scene.frame_set(1)
scene.render.engine = 'CYCLES'
scene.cycles.use_denoising = False
scene.cycles.samples = 128
scene.cycles.sampling_pattern = 'TABULATED_SOBOL'
scene.cycles.use_adaptive_sampling = False
scene.cycles.use_light_tree = False
scene.view_settings.view_transform = 'Filmic'
bpy.context.view_layer.update()
